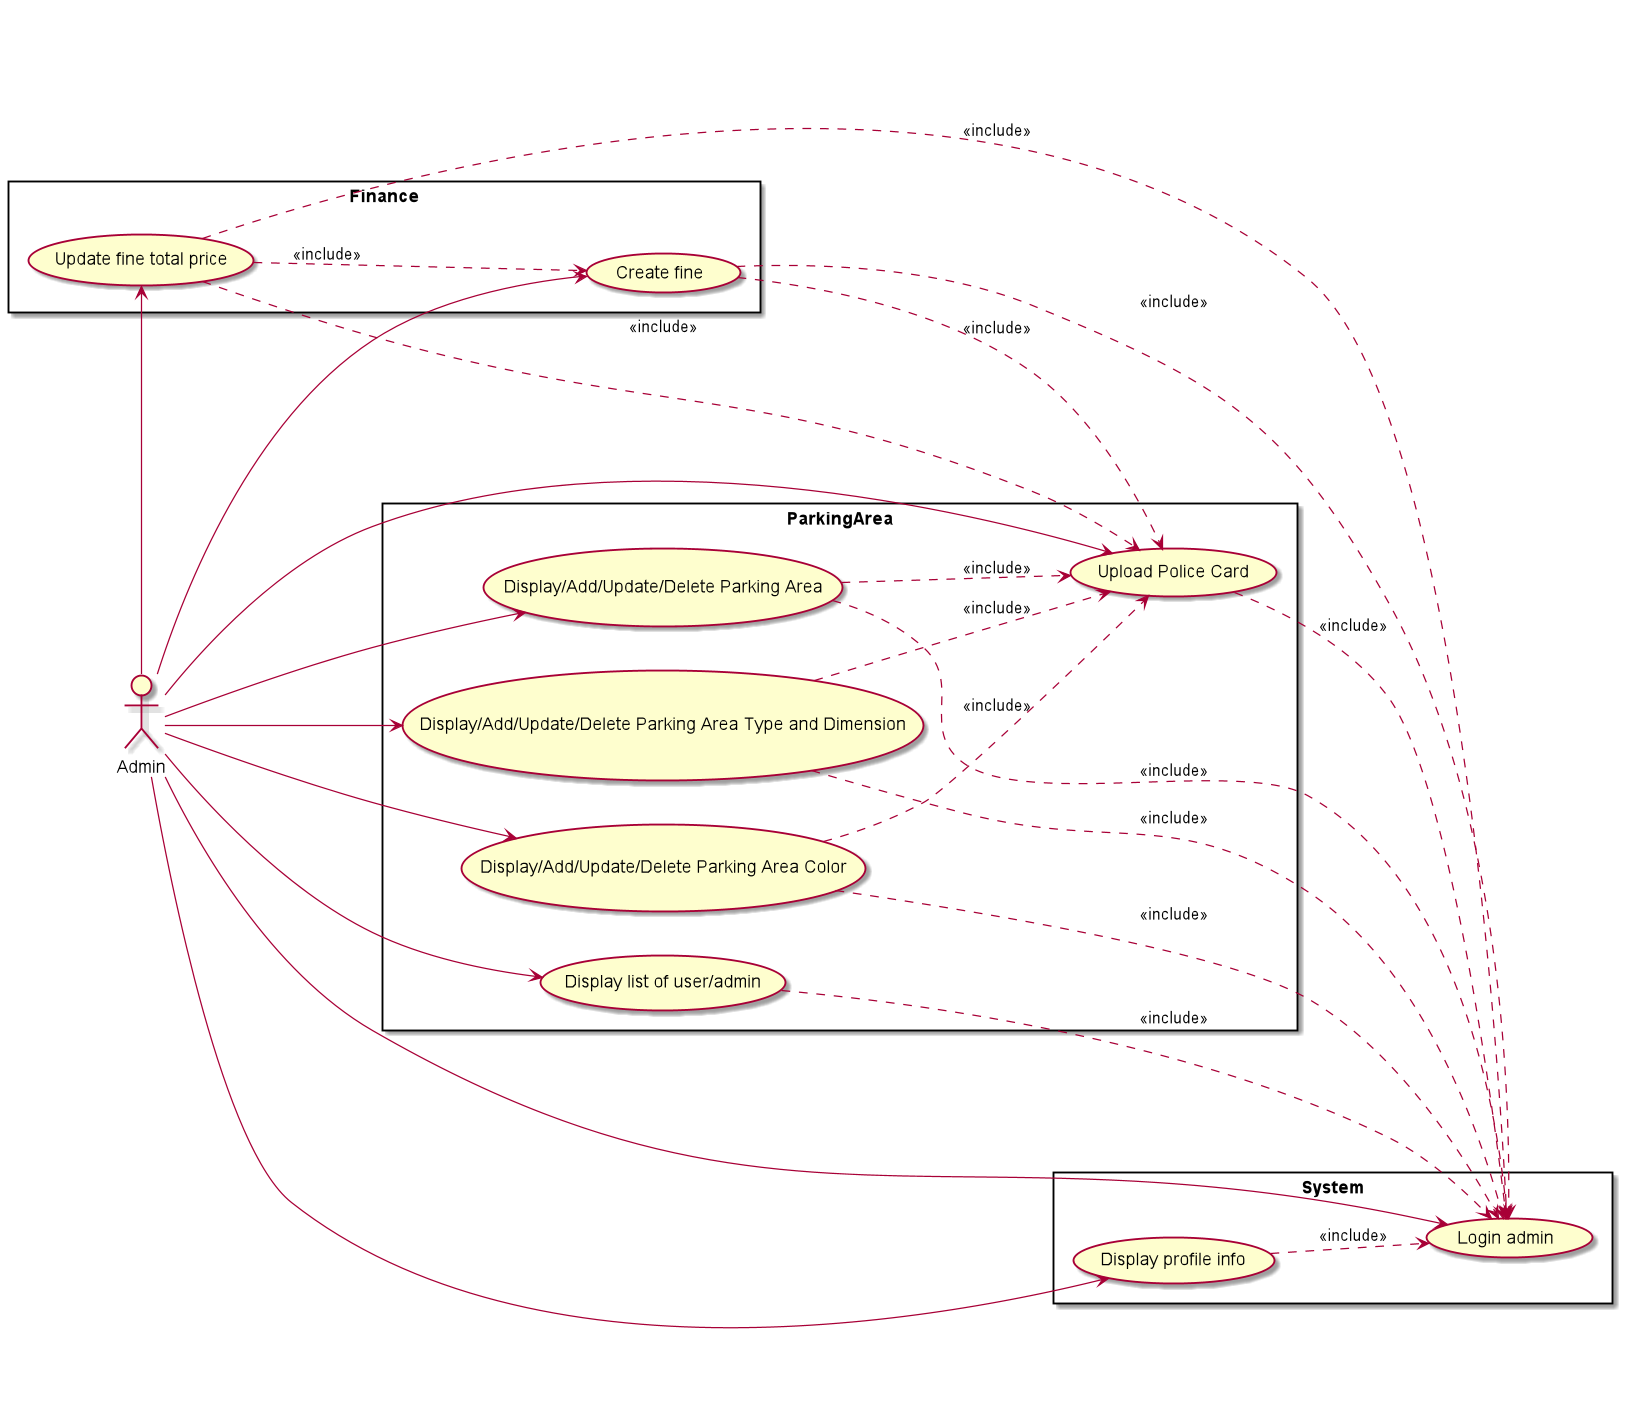

The diagram above was rendered by PlantUML. Its source (embedded in the PNG):
@startuml
left to right direction
actor "Admin"
rectangle System{
Admin -> (Login admin)
Admin --> (Display profile info)
(Display profile info) ..> (Login admin): <<include>>
}
rectangle ParkingArea{
Admin -> (Upload Police Card)
(Upload Police Card) ..> (Login admin): <<include>>
Admin -> (Display/Add/Update/Delete Parking Area)
(Display/Add/Update/Delete Parking Area) ..> (Upload Police Card): <<include>>
(Display/Add/Update/Delete Parking Area) ..> (Login admin): <<include>>
Admin -> (Display/Add/Update/Delete Parking Area Color)
(Display/Add/Update/Delete Parking Area Color) ..> (Upload Police Card): <<include>>
(Display/Add/Update/Delete Parking Area Color) ..> (Login admin): <<include>>
Admin -> (Display/Add/Update/Delete Parking Area Type and Dimension)
(Display/Add/Update/Delete Parking Area Type and Dimension) ..> (Upload Police Card): <<include>>
(Display/Add/Update/Delete Parking Area Type and Dimension) ..> (Login admin): <<include>>
Admin ->(Display list of user/admin)
(Display list of user/admin) ..> (Login admin): <<include>>

}
rectangle Finance{
Admin ->(Create fine)
(Create fine) ..> (Upload Police Card): <<include>>
(Create fine) ..> (Login admin): <<include>>
Admin ->(Update fine total price)
(Update fine total price) ..> (Create fine): <<include>>
(Update fine total price) ..> (Upload Police Card): <<include>>
(Update fine total price) ..> (Login admin): <<include>>
}
@enduml